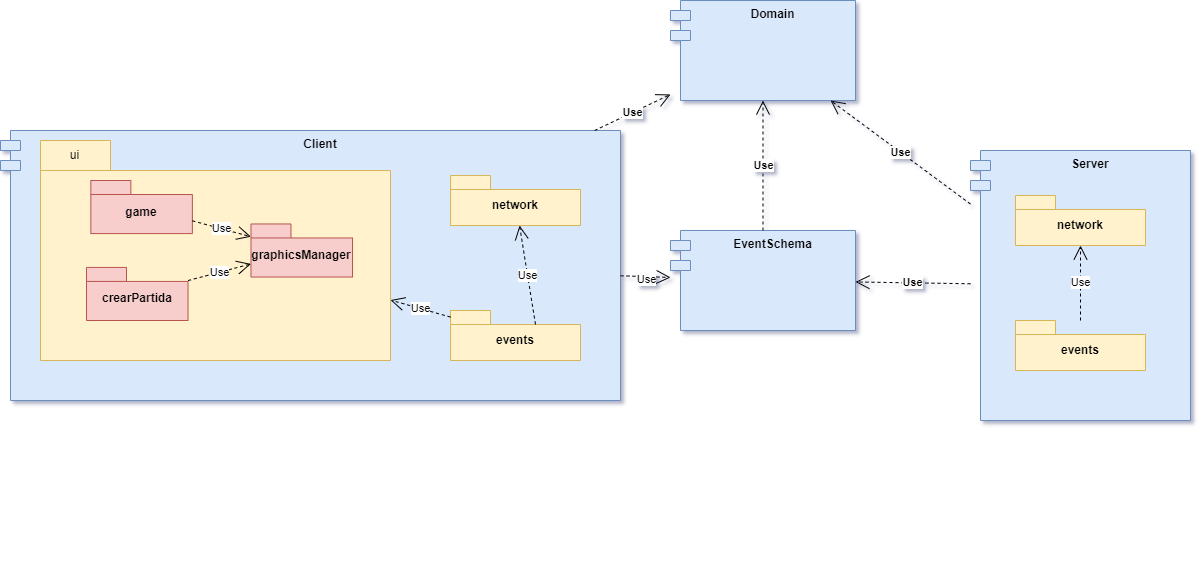

The diagram above was exported from draw.io. Its source (the exported page's mxGraphModel, read from the mxfile embedded in the PNG):
<mxGraphModel dx="1900" dy="1666" grid="1" gridSize="10" guides="1" tooltips="1" connect="1" arrows="1" fold="1" page="1" pageScale="1" pageWidth="850" pageHeight="1100" math="0" shadow="0">
  <root>
    <mxCell id="0" />
    <mxCell id="1" parent="0" />
    <mxCell id="c6qHHqVUh_FmdnX65L6a-1" value="&lt;span&gt;Client&lt;/span&gt;" style="shape=module;align=left;spacingLeft=20;align=center;verticalAlign=top;whiteSpace=wrap;html=1;fillColor=#dae8fc;strokeColor=#6c8ebf;fontStyle=1" parent="1" vertex="1">
      <mxGeometry x="-840" y="70" width="620" height="270" as="geometry" />
    </mxCell>
    <mxCell id="c6qHHqVUh_FmdnX65L6a-2" value="&lt;span&gt;Server&lt;/span&gt;" style="shape=module;align=left;spacingLeft=20;align=center;verticalAlign=top;whiteSpace=wrap;html=1;fillColor=#dae8fc;strokeColor=#6c8ebf;fontStyle=1" parent="1" vertex="1">
      <mxGeometry x="130" y="90" width="220" height="270" as="geometry" />
    </mxCell>
    <mxCell id="c6qHHqVUh_FmdnX65L6a-3" value="Domain" style="shape=module;align=left;spacingLeft=20;align=center;verticalAlign=top;whiteSpace=wrap;html=1;fillColor=#dae8fc;strokeColor=#6c8ebf;fontStyle=1" parent="1" vertex="1">
      <mxGeometry x="-170" y="-60" width="185" height="100" as="geometry" />
    </mxCell>
    <mxCell id="c6qHHqVUh_FmdnX65L6a-4" value="EventSchema" style="shape=module;align=left;spacingLeft=20;align=center;verticalAlign=top;whiteSpace=wrap;html=1;fillColor=#dae8fc;strokeColor=#6c8ebf;fontStyle=1" parent="1" vertex="1">
      <mxGeometry x="-170" y="170" width="185" height="100" as="geometry" />
    </mxCell>
    <mxCell id="c6qHHqVUh_FmdnX65L6a-5" value="Use" style="endArrow=open;endSize=12;dashed=1;html=1;rounded=0;fontStyle=1" parent="1" source="c6qHHqVUh_FmdnX65L6a-1" target="c6qHHqVUh_FmdnX65L6a-3" edge="1">
      <mxGeometry width="160" relative="1" as="geometry">
        <mxPoint x="-220" y="20" as="sourcePoint" />
        <mxPoint x="-60" y="20" as="targetPoint" />
      </mxGeometry>
    </mxCell>
    <mxCell id="c6qHHqVUh_FmdnX65L6a-6" value="Use" style="endArrow=open;endSize=12;dashed=1;html=1;rounded=0;fontStyle=1" parent="1" source="c6qHHqVUh_FmdnX65L6a-2" target="c6qHHqVUh_FmdnX65L6a-3" edge="1">
      <mxGeometry width="160" relative="1" as="geometry">
        <mxPoint x="-187" y="80" as="sourcePoint" />
        <mxPoint x="-81" y="-80" as="targetPoint" />
      </mxGeometry>
    </mxCell>
    <mxCell id="c6qHHqVUh_FmdnX65L6a-7" value="" style="endArrow=open;endSize=12;dashed=1;html=1;rounded=0;fontStyle=1" parent="1" source="c6qHHqVUh_FmdnX65L6a-1" target="c6qHHqVUh_FmdnX65L6a-4" edge="1">
      <mxGeometry x="-0.0383" y="4" width="160" relative="1" as="geometry">
        <mxPoint x="-177" y="90" as="sourcePoint" />
        <mxPoint x="-71" y="-70" as="targetPoint" />
        <mxPoint as="offset" />
      </mxGeometry>
    </mxCell>
    <mxCell id="c6qHHqVUh_FmdnX65L6a-8" value="Use" style="edgeLabel;html=1;align=center;verticalAlign=middle;resizable=0;points=[];" parent="c6qHHqVUh_FmdnX65L6a-7" connectable="0" vertex="1">
      <mxGeometry x="0.0307" y="-1" relative="1" as="geometry">
        <mxPoint y="1" as="offset" />
      </mxGeometry>
    </mxCell>
    <mxCell id="c6qHHqVUh_FmdnX65L6a-9" value="Use" style="endArrow=open;endSize=12;dashed=1;html=1;rounded=0;fontStyle=1;" parent="1" source="c6qHHqVUh_FmdnX65L6a-2" target="c6qHHqVUh_FmdnX65L6a-4" edge="1">
      <mxGeometry width="160" relative="1" as="geometry">
        <mxPoint x="250" y="80" as="sourcePoint" />
        <mxPoint x="23" y="-80" as="targetPoint" />
      </mxGeometry>
    </mxCell>
    <mxCell id="c6qHHqVUh_FmdnX65L6a-10" value="" style="ellipse;whiteSpace=wrap;html=1;align=center;aspect=fixed;fillColor=none;strokeColor=none;resizable=0;perimeter=centerPerimeter;rotatable=0;allowArrows=0;points=[];outlineConnect=1;fontStyle=1" parent="1" vertex="1">
      <mxGeometry x="-105" y="500" width="10" height="10" as="geometry" />
    </mxCell>
    <mxCell id="c6qHHqVUh_FmdnX65L6a-11" value="" style="group" parent="1" connectable="0" vertex="1">
      <mxGeometry x="-800" y="80" width="350" height="220" as="geometry" />
    </mxCell>
    <mxCell id="c6qHHqVUh_FmdnX65L6a-12" value="" style="group" parent="c6qHHqVUh_FmdnX65L6a-11" connectable="0" vertex="1">
      <mxGeometry width="349.99999999999994" height="220" as="geometry" />
    </mxCell>
    <mxCell id="c6qHHqVUh_FmdnX65L6a-13" value="&lt;div style=&quot;&quot;&gt;&lt;br&gt;&lt;/div&gt;" style="shape=folder;fontStyle=1;spacingTop=10;tabWidth=70;tabHeight=30;tabPosition=left;html=1;whiteSpace=wrap;align=center;fillColor=#fff2cc;strokeColor=#d6b656;" parent="c6qHHqVUh_FmdnX65L6a-12" vertex="1">
      <mxGeometry width="349.99999999999994" height="220" as="geometry" />
    </mxCell>
    <mxCell id="c6qHHqVUh_FmdnX65L6a-14" value="ui" style="text;html=1;align=center;verticalAlign=middle;resizable=0;points=[];autosize=1;strokeColor=none;fillColor=none;" parent="c6qHHqVUh_FmdnX65L6a-12" vertex="1">
      <mxGeometry x="19.158736586353513" width="30" height="30" as="geometry" />
    </mxCell>
    <mxCell id="c6qHHqVUh_FmdnX65L6a-15" value="game" style="shape=folder;fontStyle=1;spacingTop=10;tabWidth=40;tabHeight=14;tabPosition=left;html=1;whiteSpace=wrap;fillColor=#f8cecc;strokeColor=#b85450;" parent="c6qHHqVUh_FmdnX65L6a-12" vertex="1">
      <mxGeometry x="50.340757238307354" y="39.99769230769231" width="101.53897550111357" height="53.07923076923077" as="geometry" />
    </mxCell>
    <mxCell id="c6qHHqVUh_FmdnX65L6a-16" value="crearPartida" style="shape=folder;fontStyle=1;spacingTop=10;tabWidth=40;tabHeight=14;tabPosition=left;html=1;whiteSpace=wrap;fillColor=#f8cecc;strokeColor=#b85450;" parent="c6qHHqVUh_FmdnX65L6a-12" vertex="1">
      <mxGeometry x="45.99109131403118" y="126.92307692307692" width="101.53897550111357" height="53.07923076923077" as="geometry" />
    </mxCell>
    <mxCell id="c6qHHqVUh_FmdnX65L6a-17" value="graphicsManager" style="shape=folder;fontStyle=1;spacingTop=10;tabWidth=40;tabHeight=14;tabPosition=left;html=1;whiteSpace=wrap;fillColor=#f8cecc;strokeColor=#b85450;" parent="c6qHHqVUh_FmdnX65L6a-12" vertex="1">
      <mxGeometry x="210.46770601336303" y="83.4646153846154" width="101.53897550111357" height="53.07923076923077" as="geometry" />
    </mxCell>
    <mxCell id="c6qHHqVUh_FmdnX65L6a-18" value="Use" style="endArrow=open;endSize=12;dashed=1;html=1;rounded=0;" parent="c6qHHqVUh_FmdnX65L6a-12" source="c6qHHqVUh_FmdnX65L6a-15" target="c6qHHqVUh_FmdnX65L6a-17" edge="1">
      <mxGeometry width="160" relative="1" as="geometry">
        <mxPoint x="93.54120267260579" y="110" as="sourcePoint" />
        <mxPoint x="218.26280623608017" y="110" as="targetPoint" />
      </mxGeometry>
    </mxCell>
    <mxCell id="c6qHHqVUh_FmdnX65L6a-19" value="Use" style="endArrow=open;endSize=12;dashed=1;html=1;rounded=0;" parent="c6qHHqVUh_FmdnX65L6a-12" source="c6qHHqVUh_FmdnX65L6a-16" target="c6qHHqVUh_FmdnX65L6a-17" edge="1">
      <mxGeometry width="160" relative="1" as="geometry">
        <mxPoint x="159.79955456570156" y="88.84615384615384" as="sourcePoint" />
        <mxPoint x="218.26280623608017" y="104.92307692307692" as="targetPoint" />
      </mxGeometry>
    </mxCell>
    <mxCell id="c6qHHqVUh_FmdnX65L6a-20" value="events" style="shape=folder;fontStyle=1;spacingTop=10;tabWidth=40;tabHeight=14;tabPosition=left;html=1;whiteSpace=wrap;fillColor=#fff2cc;strokeColor=#d6b656;" parent="1" vertex="1">
      <mxGeometry x="-390" y="250" width="130" height="50" as="geometry" />
    </mxCell>
    <mxCell id="c6qHHqVUh_FmdnX65L6a-21" value="Use" style="endArrow=open;endSize=12;dashed=1;html=1;rounded=0;" parent="1" source="c6qHHqVUh_FmdnX65L6a-20" target="c6qHHqVUh_FmdnX65L6a-13" edge="1">
      <mxGeometry width="160" relative="1" as="geometry">
        <mxPoint x="-570" y="360" as="sourcePoint" />
        <mxPoint x="-410" y="360" as="targetPoint" />
      </mxGeometry>
    </mxCell>
    <mxCell id="c6qHHqVUh_FmdnX65L6a-22" value="network" style="shape=folder;fontStyle=1;spacingTop=10;tabWidth=40;tabHeight=14;tabPosition=left;html=1;whiteSpace=wrap;fillColor=#fff2cc;strokeColor=#d6b656;" parent="1" vertex="1">
      <mxGeometry x="-390" y="115" width="130" height="50" as="geometry" />
    </mxCell>
    <mxCell id="c6qHHqVUh_FmdnX65L6a-23" value="Use" style="endArrow=open;endSize=12;dashed=1;html=1;rounded=0;exitX=0;exitY=0;exitDx=85;exitDy=14;exitPerimeter=0;" parent="1" source="c6qHHqVUh_FmdnX65L6a-20" target="c6qHHqVUh_FmdnX65L6a-22" edge="1">
      <mxGeometry width="160" relative="1" as="geometry">
        <mxPoint x="-394" y="340" as="sourcePoint" />
        <mxPoint x="-442" y="310" as="targetPoint" />
      </mxGeometry>
    </mxCell>
    <mxCell id="c6qHHqVUh_FmdnX65L6a-24" value="network" style="shape=folder;fontStyle=1;spacingTop=10;tabWidth=40;tabHeight=14;tabPosition=left;html=1;whiteSpace=wrap;fillColor=#fff2cc;strokeColor=#d6b656;" parent="1" vertex="1">
      <mxGeometry x="175" y="135" width="130" height="50" as="geometry" />
    </mxCell>
    <mxCell id="c6qHHqVUh_FmdnX65L6a-25" value="Use" style="endArrow=open;endSize=12;dashed=1;html=1;rounded=0;" parent="1" source="c6qHHqVUh_FmdnX65L6a-26" target="c6qHHqVUh_FmdnX65L6a-24" edge="1">
      <mxGeometry width="160" relative="1" as="geometry">
        <mxPoint x="240" y="260" as="sourcePoint" />
        <mxPoint x="91" y="220" as="targetPoint" />
      </mxGeometry>
    </mxCell>
    <mxCell id="c6qHHqVUh_FmdnX65L6a-26" value="events" style="shape=folder;fontStyle=1;spacingTop=10;tabWidth=40;tabHeight=14;tabPosition=left;html=1;whiteSpace=wrap;fillColor=#fff2cc;strokeColor=#d6b656;" parent="1" vertex="1">
      <mxGeometry x="175" y="260" width="130" height="50" as="geometry" />
    </mxCell>
    <mxCell id="V_uqLLr6b5G3VLBi-deS-2" value="Use" style="endArrow=open;endSize=12;dashed=1;html=1;rounded=0;fontStyle=1" edge="1" parent="1" source="c6qHHqVUh_FmdnX65L6a-4" target="c6qHHqVUh_FmdnX65L6a-3">
      <mxGeometry width="160" relative="1" as="geometry">
        <mxPoint x="140" y="154" as="sourcePoint" />
        <mxPoint y="50" as="targetPoint" />
      </mxGeometry>
    </mxCell>
  </root>
</mxGraphModel>